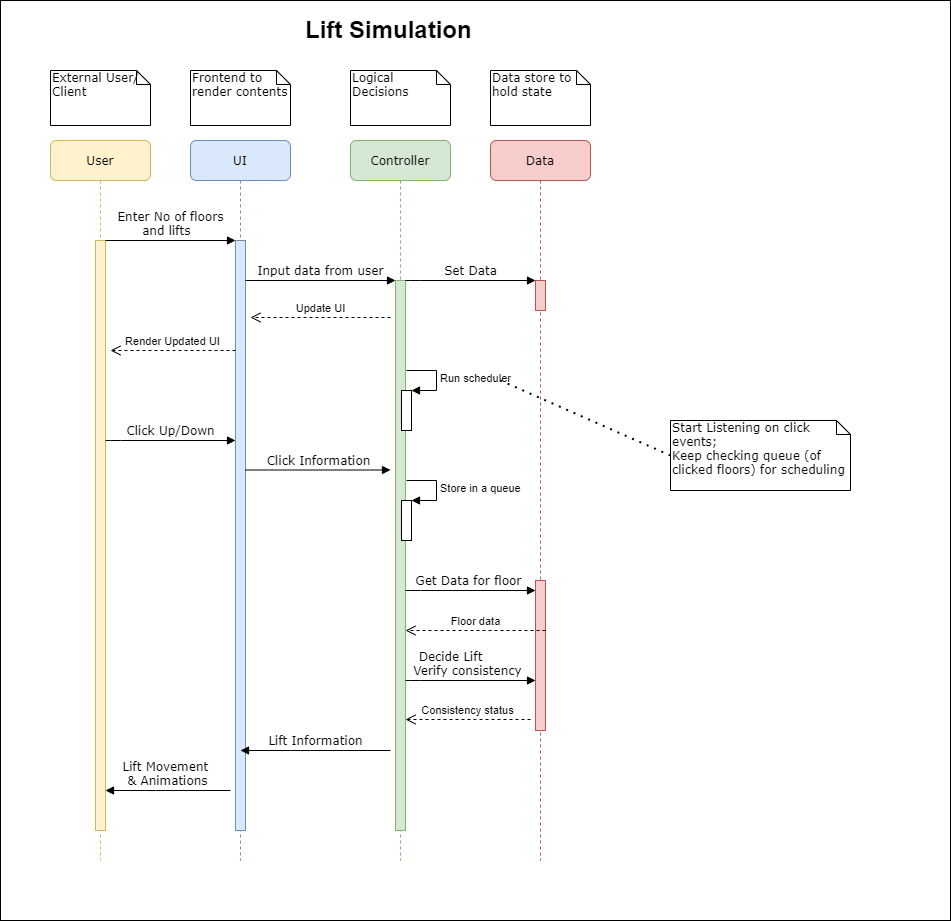

The diagram above was exported from draw.io. Its source (the exported page's mxGraphModel, read from the mxfile embedded in the PNG):
<mxGraphModel dx="1038" dy="1499" grid="1" gridSize="10" guides="1" tooltips="1" connect="1" arrows="1" fold="1" page="1" pageScale="1" pageWidth="1100" pageHeight="850" background="none" math="0" shadow="0">
  <root>
    <mxCell id="0" />
    <mxCell id="1" parent="0" />
    <mxCell id="7baba1c4bc27f4b0-2" value="UI" style="shape=umlLifeline;perimeter=lifelinePerimeter;whiteSpace=wrap;html=1;container=1;collapsible=0;recursiveResize=0;outlineConnect=0;rounded=1;shadow=0;comic=0;labelBackgroundColor=none;strokeWidth=1;fontFamily=Verdana;fontSize=12;align=center;fillColor=#dae8fc;strokeColor=#6c8ebf;" parent="1" vertex="1">
      <mxGeometry x="240" y="80" width="100" height="720" as="geometry" />
    </mxCell>
    <mxCell id="7baba1c4bc27f4b0-10" value="" style="html=1;points=[];perimeter=orthogonalPerimeter;rounded=0;shadow=0;comic=0;labelBackgroundColor=none;strokeWidth=1;fontFamily=Verdana;fontSize=12;align=center;fillColor=#dae8fc;strokeColor=#6c8ebf;" parent="7baba1c4bc27f4b0-2" vertex="1">
      <mxGeometry x="45" y="100" width="10" height="590" as="geometry" />
    </mxCell>
    <mxCell id="x-FGQX2JjbHhAhVtA66X-7" value="Click Information" style="html=1;verticalAlign=bottom;endArrow=block;labelBackgroundColor=none;fontFamily=Verdana;fontSize=12;edgeStyle=elbowEdgeStyle;elbow=vertical;" edge="1" parent="7baba1c4bc27f4b0-2">
      <mxGeometry relative="1" as="geometry">
        <mxPoint x="55" y="329.5" as="sourcePoint" />
        <Array as="points">
          <mxPoint x="60" y="329.5" />
        </Array>
        <mxPoint x="200" y="330" as="targetPoint" />
      </mxGeometry>
    </mxCell>
    <mxCell id="7baba1c4bc27f4b0-3" value="Controller" style="shape=umlLifeline;perimeter=lifelinePerimeter;whiteSpace=wrap;html=1;container=1;collapsible=0;recursiveResize=0;outlineConnect=0;rounded=1;shadow=0;comic=0;labelBackgroundColor=none;strokeWidth=1;fontFamily=Verdana;fontSize=12;align=center;fillColor=#d5e8d4;strokeColor=#82b366;" parent="1" vertex="1">
      <mxGeometry x="400" y="80" width="100" height="720" as="geometry" />
    </mxCell>
    <mxCell id="7baba1c4bc27f4b0-13" value="" style="html=1;points=[];perimeter=orthogonalPerimeter;rounded=0;shadow=0;comic=0;labelBackgroundColor=none;strokeWidth=1;fontFamily=Verdana;fontSize=12;align=center;fillColor=#d5e8d4;strokeColor=#82b366;" parent="7baba1c4bc27f4b0-3" vertex="1">
      <mxGeometry x="45" y="140" width="10" height="550" as="geometry" />
    </mxCell>
    <mxCell id="x-FGQX2JjbHhAhVtA66X-8" value="" style="html=1;points=[];perimeter=orthogonalPerimeter;" vertex="1" parent="7baba1c4bc27f4b0-3">
      <mxGeometry x="51" y="360" width="10" height="40" as="geometry" />
    </mxCell>
    <mxCell id="x-FGQX2JjbHhAhVtA66X-9" value="Store in a queue" style="edgeStyle=orthogonalEdgeStyle;html=1;align=left;spacingLeft=2;endArrow=block;rounded=0;entryX=1;entryY=0;" edge="1" target="x-FGQX2JjbHhAhVtA66X-8" parent="7baba1c4bc27f4b0-3">
      <mxGeometry relative="1" as="geometry">
        <mxPoint x="56" y="340" as="sourcePoint" />
        <Array as="points">
          <mxPoint x="86" y="340" />
        </Array>
      </mxGeometry>
    </mxCell>
    <mxCell id="x-FGQX2JjbHhAhVtA66X-12" value="" style="html=1;points=[];perimeter=orthogonalPerimeter;" vertex="1" parent="7baba1c4bc27f4b0-3">
      <mxGeometry x="51" y="250" width="10" height="40" as="geometry" />
    </mxCell>
    <mxCell id="x-FGQX2JjbHhAhVtA66X-13" value="Run scheduler" style="edgeStyle=orthogonalEdgeStyle;html=1;align=left;spacingLeft=2;endArrow=block;rounded=0;entryX=1;entryY=0;" edge="1" target="x-FGQX2JjbHhAhVtA66X-12" parent="7baba1c4bc27f4b0-3">
      <mxGeometry relative="1" as="geometry">
        <mxPoint x="56" y="230" as="sourcePoint" />
        <Array as="points">
          <mxPoint x="86" y="230" />
        </Array>
      </mxGeometry>
    </mxCell>
    <mxCell id="x-FGQX2JjbHhAhVtA66X-21" value="Get Data for floor&amp;nbsp;" style="html=1;verticalAlign=bottom;endArrow=block;labelBackgroundColor=none;fontFamily=Verdana;fontSize=12;edgeStyle=elbowEdgeStyle;elbow=vertical;" edge="1" parent="7baba1c4bc27f4b0-3">
      <mxGeometry relative="1" as="geometry">
        <mxPoint x="55" y="450" as="sourcePoint" />
        <Array as="points">
          <mxPoint x="60" y="450" />
        </Array>
        <mxPoint x="185" y="450" as="targetPoint" />
      </mxGeometry>
    </mxCell>
    <mxCell id="x-FGQX2JjbHhAhVtA66X-24" value="Decide Lift&lt;br&gt;&amp;nbsp; &amp;nbsp; &amp;nbsp; &amp;nbsp; &amp;nbsp;Verify consistency&amp;nbsp;" style="html=1;verticalAlign=bottom;endArrow=block;labelBackgroundColor=none;fontFamily=Verdana;fontSize=12;edgeStyle=elbowEdgeStyle;elbow=vertical;" edge="1" parent="7baba1c4bc27f4b0-3">
      <mxGeometry x="-0.3077" relative="1" as="geometry">
        <mxPoint x="55" y="540" as="sourcePoint" />
        <Array as="points">
          <mxPoint x="60" y="540" />
        </Array>
        <mxPoint x="185" y="540" as="targetPoint" />
        <mxPoint as="offset" />
      </mxGeometry>
    </mxCell>
    <mxCell id="7baba1c4bc27f4b0-4" value="Data" style="shape=umlLifeline;perimeter=lifelinePerimeter;whiteSpace=wrap;html=1;container=1;collapsible=0;recursiveResize=0;outlineConnect=0;rounded=1;shadow=0;comic=0;labelBackgroundColor=none;strokeWidth=1;fontFamily=Verdana;fontSize=12;align=center;fillColor=#f8cecc;strokeColor=#b85450;" parent="1" vertex="1">
      <mxGeometry x="540" y="80" width="100" height="720" as="geometry" />
    </mxCell>
    <mxCell id="x-FGQX2JjbHhAhVtA66X-20" value="" style="html=1;points=[];perimeter=orthogonalPerimeter;rounded=0;shadow=0;comic=0;labelBackgroundColor=none;strokeWidth=1;fontFamily=Verdana;fontSize=12;align=center;fillColor=#f8cecc;strokeColor=#b85450;" vertex="1" parent="7baba1c4bc27f4b0-4">
      <mxGeometry x="45" y="440" width="10" height="150" as="geometry" />
    </mxCell>
    <mxCell id="7baba1c4bc27f4b0-8" value="User" style="shape=umlLifeline;perimeter=lifelinePerimeter;whiteSpace=wrap;html=1;container=1;collapsible=0;recursiveResize=0;outlineConnect=0;rounded=1;shadow=0;comic=0;labelBackgroundColor=none;strokeWidth=1;fontFamily=Verdana;fontSize=12;align=center;fillColor=#fff2cc;strokeColor=#d6b656;" parent="1" vertex="1">
      <mxGeometry x="100" y="80" width="100" height="720" as="geometry" />
    </mxCell>
    <mxCell id="7baba1c4bc27f4b0-9" value="" style="html=1;points=[];perimeter=orthogonalPerimeter;rounded=0;shadow=0;comic=0;labelBackgroundColor=none;strokeWidth=1;fontFamily=Verdana;fontSize=12;align=center;fillColor=#fff2cc;strokeColor=#d6b656;" parent="7baba1c4bc27f4b0-8" vertex="1">
      <mxGeometry x="45" y="100" width="10" height="590" as="geometry" />
    </mxCell>
    <mxCell id="x-FGQX2JjbHhAhVtA66X-3" value="Render Updated UI" style="html=1;verticalAlign=bottom;endArrow=open;dashed=1;endSize=8;rounded=0;" edge="1" parent="7baba1c4bc27f4b0-8">
      <mxGeometry relative="1" as="geometry">
        <mxPoint x="185" y="210" as="sourcePoint" />
        <mxPoint x="60" y="210" as="targetPoint" />
        <Array as="points">
          <mxPoint x="115" y="210" />
        </Array>
      </mxGeometry>
    </mxCell>
    <mxCell id="x-FGQX2JjbHhAhVtA66X-6" value="Click Up/Down" style="html=1;verticalAlign=bottom;endArrow=block;labelBackgroundColor=none;fontFamily=Verdana;fontSize=12;edgeStyle=elbowEdgeStyle;elbow=vertical;" edge="1" parent="7baba1c4bc27f4b0-8">
      <mxGeometry relative="1" as="geometry">
        <mxPoint x="55" y="300" as="sourcePoint" />
        <Array as="points">
          <mxPoint x="60" y="300" />
        </Array>
        <mxPoint x="185" y="300" as="targetPoint" />
      </mxGeometry>
    </mxCell>
    <mxCell id="x-FGQX2JjbHhAhVtA66X-29" value="Lift Movement&amp;nbsp;&lt;br&gt;&amp;amp; Animations" style="html=1;verticalAlign=bottom;endArrow=block;labelBackgroundColor=none;fontFamily=Verdana;fontSize=12;edgeStyle=elbowEdgeStyle;elbow=vertical;" edge="1" parent="7baba1c4bc27f4b0-8">
      <mxGeometry relative="1" as="geometry">
        <mxPoint x="180" y="650" as="sourcePoint" />
        <Array as="points">
          <mxPoint x="105" y="650" />
          <mxPoint x="55" y="640" />
        </Array>
        <mxPoint x="55" y="650" as="targetPoint" />
      </mxGeometry>
    </mxCell>
    <mxCell id="7baba1c4bc27f4b0-16" value="" style="html=1;points=[];perimeter=orthogonalPerimeter;rounded=0;shadow=0;comic=0;labelBackgroundColor=none;strokeWidth=1;fontFamily=Verdana;fontSize=12;align=center;fillColor=#f8cecc;strokeColor=#b85450;" parent="1" vertex="1">
      <mxGeometry x="585" y="220" width="10" height="30" as="geometry" />
    </mxCell>
    <mxCell id="7baba1c4bc27f4b0-17" value="Set Data" style="html=1;verticalAlign=bottom;endArrow=block;labelBackgroundColor=none;fontFamily=Verdana;fontSize=12;edgeStyle=elbowEdgeStyle;elbow=vertical;" parent="1" source="7baba1c4bc27f4b0-13" target="7baba1c4bc27f4b0-16" edge="1">
      <mxGeometry relative="1" as="geometry">
        <mxPoint x="510" y="220" as="sourcePoint" />
        <Array as="points">
          <mxPoint x="460" y="220" />
        </Array>
      </mxGeometry>
    </mxCell>
    <mxCell id="7baba1c4bc27f4b0-11" value="Enter No of floors&lt;br&gt;and lifts&amp;nbsp;&amp;nbsp;" style="html=1;verticalAlign=bottom;endArrow=block;entryX=0;entryY=0;labelBackgroundColor=none;fontFamily=Verdana;fontSize=12;edgeStyle=elbowEdgeStyle;elbow=vertical;" parent="1" source="7baba1c4bc27f4b0-9" target="7baba1c4bc27f4b0-10" edge="1">
      <mxGeometry relative="1" as="geometry">
        <mxPoint x="220" y="190" as="sourcePoint" />
      </mxGeometry>
    </mxCell>
    <mxCell id="7baba1c4bc27f4b0-14" value="Input data from user" style="html=1;verticalAlign=bottom;endArrow=block;entryX=0;entryY=0;labelBackgroundColor=none;fontFamily=Verdana;fontSize=12;edgeStyle=elbowEdgeStyle;elbow=vertical;" parent="1" source="7baba1c4bc27f4b0-10" target="7baba1c4bc27f4b0-13" edge="1">
      <mxGeometry relative="1" as="geometry">
        <mxPoint x="370" y="200" as="sourcePoint" />
      </mxGeometry>
    </mxCell>
    <mxCell id="7baba1c4bc27f4b0-40" value="External User/ Client" style="shape=note;whiteSpace=wrap;html=1;size=14;verticalAlign=top;align=left;spacingTop=-6;rounded=0;shadow=0;comic=0;labelBackgroundColor=none;strokeWidth=1;fontFamily=Verdana;fontSize=12" parent="1" vertex="1">
      <mxGeometry x="100" y="10" width="100" height="55" as="geometry" />
    </mxCell>
    <mxCell id="7baba1c4bc27f4b0-41" value="Frontend to render contents" style="shape=note;whiteSpace=wrap;html=1;size=14;verticalAlign=top;align=left;spacingTop=-6;rounded=0;shadow=0;comic=0;labelBackgroundColor=none;strokeWidth=1;fontFamily=Verdana;fontSize=12" parent="1" vertex="1">
      <mxGeometry x="240" y="10" width="100" height="55" as="geometry" />
    </mxCell>
    <mxCell id="7baba1c4bc27f4b0-42" value="Logical Decisions" style="shape=note;whiteSpace=wrap;html=1;size=14;verticalAlign=top;align=left;spacingTop=-6;rounded=0;shadow=0;comic=0;labelBackgroundColor=none;strokeWidth=1;fontFamily=Verdana;fontSize=12" parent="1" vertex="1">
      <mxGeometry x="400" y="10" width="100" height="55" as="geometry" />
    </mxCell>
    <mxCell id="7baba1c4bc27f4b0-43" value="Data store to hold state&amp;nbsp;" style="shape=note;whiteSpace=wrap;html=1;size=14;verticalAlign=top;align=left;spacingTop=-6;rounded=0;shadow=0;comic=0;labelBackgroundColor=none;strokeWidth=1;fontFamily=Verdana;fontSize=12" parent="1" vertex="1">
      <mxGeometry x="540" y="10" width="100" height="55" as="geometry" />
    </mxCell>
    <mxCell id="x-FGQX2JjbHhAhVtA66X-2" value="Update UI" style="html=1;verticalAlign=bottom;endArrow=open;dashed=1;endSize=8;rounded=0;" edge="1" parent="1">
      <mxGeometry relative="1" as="geometry">
        <mxPoint x="440" y="257" as="sourcePoint" />
        <mxPoint x="300" y="257" as="targetPoint" />
        <Array as="points">
          <mxPoint x="370" y="257" />
        </Array>
      </mxGeometry>
    </mxCell>
    <mxCell id="x-FGQX2JjbHhAhVtA66X-14" value="Start Listening on click events;&lt;br&gt;Keep checking queue (of clicked floors) for scheduling&amp;nbsp;" style="shape=note;whiteSpace=wrap;html=1;size=14;verticalAlign=top;align=left;spacingTop=-6;rounded=0;shadow=0;comic=0;labelBackgroundColor=none;strokeWidth=1;fontFamily=Verdana;fontSize=12" vertex="1" parent="1">
      <mxGeometry x="720" y="360" width="180" height="70" as="geometry" />
    </mxCell>
    <mxCell id="x-FGQX2JjbHhAhVtA66X-15" value="" style="endArrow=none;dashed=1;html=1;dashPattern=1 3;strokeWidth=2;rounded=0;exitX=0;exitY=0.5;exitDx=0;exitDy=0;exitPerimeter=0;" edge="1" parent="1" source="x-FGQX2JjbHhAhVtA66X-14">
      <mxGeometry width="50" height="50" relative="1" as="geometry">
        <mxPoint x="500" y="370" as="sourcePoint" />
        <mxPoint x="550" y="320" as="targetPoint" />
      </mxGeometry>
    </mxCell>
    <mxCell id="x-FGQX2JjbHhAhVtA66X-23" value="Floor data" style="html=1;verticalAlign=bottom;endArrow=open;dashed=1;endSize=8;rounded=0;" edge="1" parent="1">
      <mxGeometry relative="1" as="geometry">
        <mxPoint x="595" y="570" as="sourcePoint" />
        <mxPoint x="455" y="570" as="targetPoint" />
        <Array as="points">
          <mxPoint x="525" y="570" />
        </Array>
      </mxGeometry>
    </mxCell>
    <mxCell id="x-FGQX2JjbHhAhVtA66X-25" value="Consistency status" style="html=1;verticalAlign=bottom;endArrow=open;dashed=1;endSize=8;rounded=0;" edge="1" parent="1">
      <mxGeometry relative="1" as="geometry">
        <mxPoint x="580" y="659" as="sourcePoint" />
        <mxPoint x="455" y="659" as="targetPoint" />
        <Array as="points">
          <mxPoint x="525" y="659" />
        </Array>
      </mxGeometry>
    </mxCell>
    <mxCell id="x-FGQX2JjbHhAhVtA66X-27" value="Lift Information" style="html=1;verticalAlign=bottom;endArrow=block;labelBackgroundColor=none;fontFamily=Verdana;fontSize=12;edgeStyle=elbowEdgeStyle;elbow=vertical;" edge="1" parent="1">
      <mxGeometry relative="1" as="geometry">
        <mxPoint x="440" y="690" as="sourcePoint" />
        <Array as="points">
          <mxPoint x="350" y="690" />
          <mxPoint x="300" y="680" />
        </Array>
        <mxPoint x="290" y="690" as="targetPoint" />
      </mxGeometry>
    </mxCell>
    <mxCell id="x-FGQX2JjbHhAhVtA66X-30" value="" style="rounded=0;whiteSpace=wrap;html=1;fillColor=none;" vertex="1" parent="1">
      <mxGeometry x="50" y="-60" width="950" height="920" as="geometry" />
    </mxCell>
    <mxCell id="x-FGQX2JjbHhAhVtA66X-31" value="&lt;h1&gt;Lift Simulation&lt;/h1&gt;" style="text;html=1;strokeColor=none;fillColor=none;spacing=5;spacingTop=-20;whiteSpace=wrap;overflow=hidden;rounded=0;" vertex="1" parent="1">
      <mxGeometry x="350" y="-50" width="240" height="50" as="geometry" />
    </mxCell>
  </root>
</mxGraphModel>